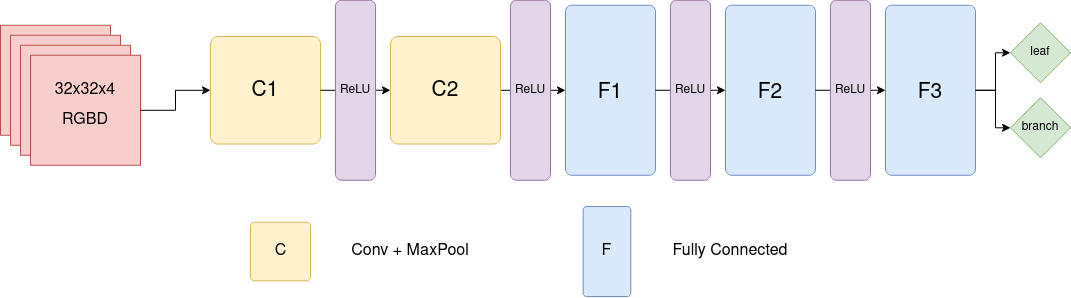

The diagram above was exported from draw.io. Its source (the exported page's mxGraphModel, read from the mxfile embedded in the PNG):
<mxGraphModel dx="2284" dy="759" grid="1" gridSize="10" guides="1" tooltips="1" connect="1" arrows="1" fold="1" page="1" pageScale="1" pageWidth="850" pageHeight="1100" math="0" shadow="0">
  <root>
    <mxCell id="0" />
    <mxCell id="1" parent="0" />
    <mxCell id="NTgaRqpnmbUomcVr44GQ-54" style="edgeStyle=orthogonalEdgeStyle;rounded=0;orthogonalLoop=1;jettySize=auto;html=1;" parent="1" source="wLC6x22BTxZxXneS6lNV-7" target="NTgaRqpnmbUomcVr44GQ-30" edge="1">
      <mxGeometry relative="1" as="geometry">
        <mxPoint x="-220" y="293.79999999999995" as="sourcePoint" />
      </mxGeometry>
    </mxCell>
    <mxCell id="NTgaRqpnmbUomcVr44GQ-41" value="" style="group" parent="1" vertex="1" connectable="0">
      <mxGeometry x="-220" y="208.76" width="100" height="170" as="geometry" />
    </mxCell>
    <mxCell id="NTgaRqpnmbUomcVr44GQ-30" value="" style="rounded=1;whiteSpace=wrap;html=1;arcSize=7;fillColor=#dae8fc;strokeColor=#6c8ebf;" parent="NTgaRqpnmbUomcVr44GQ-41" vertex="1">
      <mxGeometry x="5" width="90" height="170" as="geometry" />
    </mxCell>
    <mxCell id="NTgaRqpnmbUomcVr44GQ-31" value="&lt;font style=&quot;font-size: 21px;&quot;&gt;F1&lt;/font&gt;" style="text;html=1;strokeColor=none;fillColor=none;align=center;verticalAlign=middle;whiteSpace=wrap;rounded=0;fontSize=16;" parent="NTgaRqpnmbUomcVr44GQ-41" vertex="1">
      <mxGeometry y="61.09375" width="100" height="53.125" as="geometry" />
    </mxCell>
    <mxCell id="NTgaRqpnmbUomcVr44GQ-49" value="leaf" style="rhombus;whiteSpace=wrap;html=1;fillColor=#d5e8d4;strokeColor=#82b366;" parent="1" vertex="1">
      <mxGeometry x="230" y="226.25" width="60" height="60" as="geometry" />
    </mxCell>
    <mxCell id="NTgaRqpnmbUomcVr44GQ-50" value="branch" style="rhombus;whiteSpace=wrap;html=1;fillColor=#d5e8d4;strokeColor=#82b366;" parent="1" vertex="1">
      <mxGeometry x="230" y="301.25" width="60" height="60" as="geometry" />
    </mxCell>
    <mxCell id="NTgaRqpnmbUomcVr44GQ-63" style="edgeStyle=orthogonalEdgeStyle;rounded=0;orthogonalLoop=1;jettySize=auto;html=1;" parent="1" source="NTgaRqpnmbUomcVr44GQ-30" target="wLC6x22BTxZxXneS6lNV-17" edge="1">
      <mxGeometry relative="1" as="geometry">
        <mxPoint x="35" y="293.76" as="targetPoint" />
      </mxGeometry>
    </mxCell>
    <mxCell id="NTgaRqpnmbUomcVr44GQ-68" value="" style="group;fontSize=15;" parent="1" vertex="1" connectable="0">
      <mxGeometry x="-570" y="240" width="110" height="107.5" as="geometry" />
    </mxCell>
    <mxCell id="NTgaRqpnmbUomcVr44GQ-69" value="" style="rounded=1;whiteSpace=wrap;html=1;arcSize=7;fillColor=#fff2cc;strokeColor=#d6b656;" parent="NTgaRqpnmbUomcVr44GQ-68" vertex="1">
      <mxGeometry width="110" height="107.5" as="geometry" />
    </mxCell>
    <mxCell id="NTgaRqpnmbUomcVr44GQ-70" value="C1" style="text;html=1;strokeColor=none;fillColor=none;align=center;verticalAlign=middle;whiteSpace=wrap;rounded=0;fontSize=21;" parent="NTgaRqpnmbUomcVr44GQ-68" vertex="1">
      <mxGeometry x="5" y="28.75" width="100" height="50" as="geometry" />
    </mxCell>
    <mxCell id="NTgaRqpnmbUomcVr44GQ-73" value="" style="group" parent="1" vertex="1" connectable="0">
      <mxGeometry x="-780" y="228.75" width="140" height="140" as="geometry" />
    </mxCell>
    <mxCell id="NTgaRqpnmbUomcVr44GQ-2" value="" style="whiteSpace=wrap;html=1;aspect=fixed;fillColor=#f8cecc;strokeColor=#b85450;" parent="NTgaRqpnmbUomcVr44GQ-73" vertex="1">
      <mxGeometry width="110" height="110" as="geometry" />
    </mxCell>
    <mxCell id="NTgaRqpnmbUomcVr44GQ-3" value="" style="whiteSpace=wrap;html=1;aspect=fixed;fillColor=#f8cecc;strokeColor=#b85450;" parent="NTgaRqpnmbUomcVr44GQ-73" vertex="1">
      <mxGeometry x="10" y="10" width="110" height="110" as="geometry" />
    </mxCell>
    <mxCell id="NTgaRqpnmbUomcVr44GQ-4" value="" style="whiteSpace=wrap;html=1;aspect=fixed;fillColor=#f8cecc;strokeColor=#b85450;" parent="NTgaRqpnmbUomcVr44GQ-73" vertex="1">
      <mxGeometry x="20" y="20" width="110" height="110" as="geometry" />
    </mxCell>
    <mxCell id="NTgaRqpnmbUomcVr44GQ-5" value="" style="whiteSpace=wrap;html=1;aspect=fixed;fillColor=#f8cecc;strokeColor=#b85450;" parent="NTgaRqpnmbUomcVr44GQ-73" vertex="1">
      <mxGeometry x="30" y="30" width="110" height="110" as="geometry" />
    </mxCell>
    <mxCell id="NTgaRqpnmbUomcVr44GQ-8" value="32x32x4" style="text;html=1;strokeColor=none;fillColor=none;align=center;verticalAlign=middle;whiteSpace=wrap;rounded=0;fontSize=16;" parent="NTgaRqpnmbUomcVr44GQ-73" vertex="1">
      <mxGeometry x="35" y="40" width="100" height="50" as="geometry" />
    </mxCell>
    <mxCell id="NTgaRqpnmbUomcVr44GQ-9" value="RGBD" style="text;html=1;strokeColor=none;fillColor=none;align=center;verticalAlign=middle;whiteSpace=wrap;rounded=0;fontSize=16;" parent="NTgaRqpnmbUomcVr44GQ-73" vertex="1">
      <mxGeometry x="35" y="70" width="100" height="50" as="geometry" />
    </mxCell>
    <mxCell id="NTgaRqpnmbUomcVr44GQ-75" style="edgeStyle=orthogonalEdgeStyle;rounded=0;orthogonalLoop=1;jettySize=auto;html=1;" parent="1" source="NTgaRqpnmbUomcVr44GQ-5" target="NTgaRqpnmbUomcVr44GQ-69" edge="1">
      <mxGeometry relative="1" as="geometry" />
    </mxCell>
    <mxCell id="NTgaRqpnmbUomcVr44GQ-79" value="" style="edgeStyle=orthogonalEdgeStyle;rounded=0;orthogonalLoop=1;jettySize=auto;html=1;entryX=0;entryY=0.5;entryDx=0;entryDy=0;" parent="1" source="NTgaRqpnmbUomcVr44GQ-69" target="wLC6x22BTxZxXneS6lNV-7" edge="1">
      <mxGeometry relative="1" as="geometry">
        <mxPoint x="-450" y="294" as="sourcePoint" />
        <mxPoint x="-330" y="293.75" as="targetPoint" />
      </mxGeometry>
    </mxCell>
    <mxCell id="wLC6x22BTxZxXneS6lNV-6" value="" style="group;fontSize=15;" parent="1" vertex="1" connectable="0">
      <mxGeometry x="-390" y="240.01" width="110" height="107.5" as="geometry" />
    </mxCell>
    <mxCell id="wLC6x22BTxZxXneS6lNV-7" value="" style="rounded=1;whiteSpace=wrap;html=1;arcSize=7;fillColor=#fff2cc;strokeColor=#d6b656;" parent="wLC6x22BTxZxXneS6lNV-6" vertex="1">
      <mxGeometry width="110" height="107.5" as="geometry" />
    </mxCell>
    <mxCell id="wLC6x22BTxZxXneS6lNV-8" value="C2" style="text;html=1;strokeColor=none;fillColor=none;align=center;verticalAlign=middle;whiteSpace=wrap;rounded=0;fontSize=21;" parent="wLC6x22BTxZxXneS6lNV-6" vertex="1">
      <mxGeometry x="5" y="28.75" width="100" height="50" as="geometry" />
    </mxCell>
    <mxCell id="wLC6x22BTxZxXneS6lNV-15" value="" style="group" parent="1" vertex="1" connectable="0">
      <mxGeometry x="-530" y="410" width="570" height="90" as="geometry" />
    </mxCell>
    <mxCell id="wLC6x22BTxZxXneS6lNV-1" value="" style="group" parent="wLC6x22BTxZxXneS6lNV-15" vertex="1" connectable="0">
      <mxGeometry y="15.680000000000007" width="60" height="58.64" as="geometry" />
    </mxCell>
    <mxCell id="wLC6x22BTxZxXneS6lNV-2" value="" style="rounded=1;whiteSpace=wrap;html=1;arcSize=7;fillColor=#fff2cc;strokeColor=#d6b656;" parent="wLC6x22BTxZxXneS6lNV-1" vertex="1">
      <mxGeometry width="59.99999999999999" height="58.64" as="geometry" />
    </mxCell>
    <mxCell id="wLC6x22BTxZxXneS6lNV-3" value="C" style="text;html=1;strokeColor=none;fillColor=none;align=center;verticalAlign=middle;whiteSpace=wrap;rounded=0;fontSize=16;" parent="wLC6x22BTxZxXneS6lNV-1" vertex="1">
      <mxGeometry x="2.727272727272727" y="15.682790697674418" width="54.54545454545454" height="27.274418604651164" as="geometry" />
    </mxCell>
    <mxCell id="wLC6x22BTxZxXneS6lNV-5" value="Conv + MaxPool" style="text;html=1;strokeColor=none;fillColor=none;align=center;verticalAlign=middle;whiteSpace=wrap;rounded=0;fontSize=16;" parent="wLC6x22BTxZxXneS6lNV-15" vertex="1">
      <mxGeometry x="70" y="30" width="180" height="30" as="geometry" />
    </mxCell>
    <mxCell id="wLC6x22BTxZxXneS6lNV-9" value="" style="group" parent="wLC6x22BTxZxXneS6lNV-15" vertex="1" connectable="0">
      <mxGeometry x="330" width="52.94" height="90" as="geometry" />
    </mxCell>
    <mxCell id="wLC6x22BTxZxXneS6lNV-10" value="" style="rounded=1;whiteSpace=wrap;html=1;arcSize=7;fillColor=#dae8fc;strokeColor=#6c8ebf;" parent="wLC6x22BTxZxXneS6lNV-9" vertex="1">
      <mxGeometry x="2.647" width="47.646" height="90" as="geometry" />
    </mxCell>
    <mxCell id="wLC6x22BTxZxXneS6lNV-11" value="F" style="text;html=1;strokeColor=none;fillColor=none;align=center;verticalAlign=middle;whiteSpace=wrap;rounded=0;fontSize=16;" parent="wLC6x22BTxZxXneS6lNV-9" vertex="1">
      <mxGeometry y="30.93375" width="52.94" height="28.125" as="geometry" />
    </mxCell>
    <mxCell id="wLC6x22BTxZxXneS6lNV-13" value="Fully Connected" style="text;html=1;strokeColor=none;fillColor=none;align=center;verticalAlign=middle;whiteSpace=wrap;rounded=0;fontSize=16;" parent="wLC6x22BTxZxXneS6lNV-15" vertex="1">
      <mxGeometry x="390" y="30" width="180" height="30" as="geometry" />
    </mxCell>
    <mxCell id="wLC6x22BTxZxXneS6lNV-16" value="" style="group" parent="1" vertex="1" connectable="0">
      <mxGeometry x="-60" y="208.75" width="100" height="170" as="geometry" />
    </mxCell>
    <mxCell id="wLC6x22BTxZxXneS6lNV-17" value="" style="rounded=1;whiteSpace=wrap;html=1;arcSize=7;fillColor=#dae8fc;strokeColor=#6c8ebf;" parent="wLC6x22BTxZxXneS6lNV-16" vertex="1">
      <mxGeometry x="5" width="90" height="170" as="geometry" />
    </mxCell>
    <mxCell id="wLC6x22BTxZxXneS6lNV-18" value="&lt;font style=&quot;font-size: 21px;&quot;&gt;F2&lt;/font&gt;" style="text;html=1;strokeColor=none;fillColor=none;align=center;verticalAlign=middle;whiteSpace=wrap;rounded=0;fontSize=16;" parent="wLC6x22BTxZxXneS6lNV-16" vertex="1">
      <mxGeometry y="61.09375" width="100" height="53.125" as="geometry" />
    </mxCell>
    <mxCell id="wLC6x22BTxZxXneS6lNV-21" value="" style="group" parent="1" vertex="1" connectable="0">
      <mxGeometry x="100" y="208.75" width="100" height="170" as="geometry" />
    </mxCell>
    <mxCell id="wLC6x22BTxZxXneS6lNV-22" value="" style="rounded=1;whiteSpace=wrap;html=1;arcSize=7;fillColor=#dae8fc;strokeColor=#6c8ebf;" parent="wLC6x22BTxZxXneS6lNV-21" vertex="1">
      <mxGeometry x="5" width="90" height="170" as="geometry" />
    </mxCell>
    <mxCell id="wLC6x22BTxZxXneS6lNV-23" value="&lt;font style=&quot;font-size: 21px;&quot;&gt;F3&lt;/font&gt;" style="text;html=1;strokeColor=none;fillColor=none;align=center;verticalAlign=middle;whiteSpace=wrap;rounded=0;fontSize=16;" parent="wLC6x22BTxZxXneS6lNV-21" vertex="1">
      <mxGeometry y="61.09375" width="100" height="53.125" as="geometry" />
    </mxCell>
    <mxCell id="wLC6x22BTxZxXneS6lNV-24" style="edgeStyle=orthogonalEdgeStyle;rounded=0;orthogonalLoop=1;jettySize=auto;html=1;" parent="1" source="wLC6x22BTxZxXneS6lNV-17" target="wLC6x22BTxZxXneS6lNV-22" edge="1">
      <mxGeometry relative="1" as="geometry" />
    </mxCell>
    <mxCell id="wLC6x22BTxZxXneS6lNV-25" style="edgeStyle=orthogonalEdgeStyle;rounded=0;orthogonalLoop=1;jettySize=auto;html=1;entryX=0;entryY=0.5;entryDx=0;entryDy=0;" parent="1" source="wLC6x22BTxZxXneS6lNV-22" target="NTgaRqpnmbUomcVr44GQ-49" edge="1">
      <mxGeometry relative="1" as="geometry" />
    </mxCell>
    <mxCell id="wLC6x22BTxZxXneS6lNV-26" style="edgeStyle=orthogonalEdgeStyle;rounded=0;orthogonalLoop=1;jettySize=auto;html=1;" parent="1" source="wLC6x22BTxZxXneS6lNV-22" target="NTgaRqpnmbUomcVr44GQ-50" edge="1">
      <mxGeometry relative="1" as="geometry" />
    </mxCell>
    <mxCell id="deaO5wwdAu35xAR4EAyJ-7" value="ReLU" style="rounded=1;whiteSpace=wrap;html=1;fillColor=#e1d5e7;strokeColor=#9673a6;" parent="1" vertex="1">
      <mxGeometry x="-445" y="203.75" width="40" height="180" as="geometry" />
    </mxCell>
    <mxCell id="deaO5wwdAu35xAR4EAyJ-8" value="ReLU" style="rounded=1;whiteSpace=wrap;html=1;fillColor=#e1d5e7;strokeColor=#9673a6;" parent="1" vertex="1">
      <mxGeometry x="-270" y="203.76" width="40" height="180" as="geometry" />
    </mxCell>
    <mxCell id="deaO5wwdAu35xAR4EAyJ-9" value="ReLU" style="rounded=1;whiteSpace=wrap;html=1;fillColor=#e1d5e7;strokeColor=#9673a6;" parent="1" vertex="1">
      <mxGeometry x="-110" y="203.75" width="40" height="180" as="geometry" />
    </mxCell>
    <mxCell id="deaO5wwdAu35xAR4EAyJ-10" value="ReLU" style="rounded=1;whiteSpace=wrap;html=1;fillColor=#e1d5e7;strokeColor=#9673a6;" parent="1" vertex="1">
      <mxGeometry x="50" y="203.75" width="40" height="180" as="geometry" />
    </mxCell>
  </root>
</mxGraphModel>